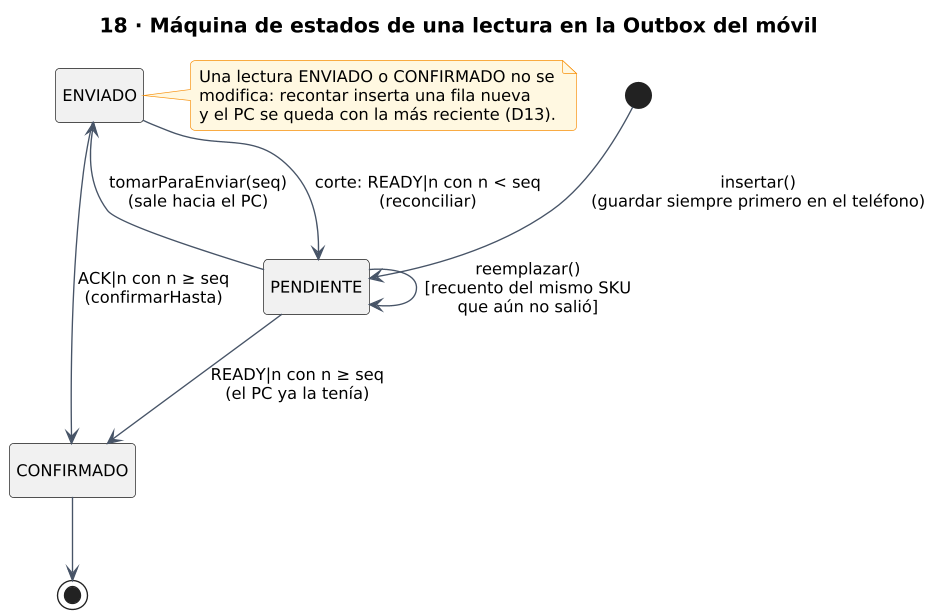

The diagram above was rendered by PlantUML. Its source (embedded in the PNG):
@startuml
skinparamlocked dpi 130
!include estilo.iuml
title 18 · Máquina de estados de una lectura en la Outbox del móvil
hide empty description

[*] --> PENDIENTE : insertar()\n(guardar siempre primero en el teléfono)
PENDIENTE --> PENDIENTE : reemplazar()\n[recuento del mismo SKU\nque aún no salió]
PENDIENTE --> ENVIADO : tomarParaEnviar(seq)\n(sale hacia el PC)
ENVIADO --> CONFIRMADO : ACK|n con n ≥ seq\n(confirmarHasta)
ENVIADO --> PENDIENTE : corte: READY|n con n < seq\n(reconciliar)
PENDIENTE --> CONFIRMADO : READY|n con n ≥ seq\n(el PC ya la tenía)
CONFIRMADO --> [*]

note right of ENVIADO
  Una lectura ENVIADO o CONFIRMADO no se
  modifica: recontar inserta una fila nueva
  y el PC se queda con la más reciente (D13).
end note
@enduml